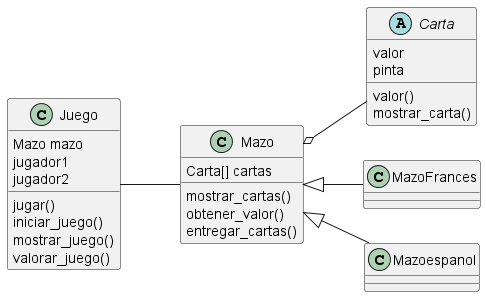

The diagram above was rendered by PlantUML. Its source (embedded in the PNG):
@startuml
left to right direction
abstract Carta
Mazo <|-- MazoFrances
Mazo <|-- Mazoespanol
Mazo o-- Carta
Juego -- Mazo

Juego : Mazo mazo
Juego : jugador1
Juego : jugador2


Juego : jugar()
Juego : iniciar_juego()
Juego : mostrar_juego()
Juego : valorar_juego()

Carta : valor
Carta : pinta

Carta : valor()
Carta : mostrar_carta()

Mazo : Carta[] cartas
Mazo : mostrar_cartas()
Mazo : obtener_valor()
Mazo : entregar_cartas()

@enduml